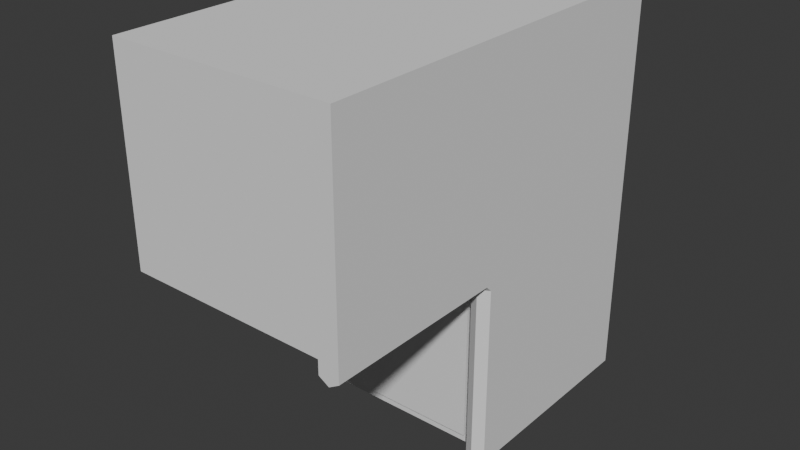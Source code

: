 # Source: kitchenCornerCabinet.blend  (saved by Blender 4.1.24; exported with 4.5.12 LTS)
import bpy
from mathutils import Matrix  # noqa: F401  (used for matrix-valued properties, if any)

bpy.ops.wm.read_factory_settings(use_empty=True)
scene = bpy.context.scene
scene.name = 'Scene'

# ---- collections
col_collection = bpy.data.collections.new('Collection'); scene.collection.children.link(col_collection)

# ---- world
world_world = bpy.data.worlds.new('World'); scene.world = world_world
world_world.use_nodes = True; world_world.node_tree.nodes.clear()
_N = world_world.node_tree.nodes; _L = world_world.node_tree.links
n0 = _N.new('ShaderNodeOutputWorld'); n0.name = 'World Output'; n0.location = (300, 300)
n1 = _N.new('ShaderNodeBackground'); n1.name = 'Background'; n1.location = (10, 300)
n1.inputs[0].default_value = (0.05088, 0.05088, 0.05088, 1.0)
_L.new(n1.outputs[0], n0.inputs[0])
n0.is_active_output = True
world_world.color = (0.05088, 0.05088, 0.05088)
world_world.use_sun_shadow = False
world_world.sun_shadow_jitter_overblur = 0.0

# ---- meshes
me_cube_003 = bpy.data.meshes.new('Cube.003')
me_cube_003.from_pydata([(0.1381, -5.0, 14.52), (0.1381, -5.0, 4.519), (10.14, -5.0, 4.519), (10.14, 5.0, 4.519), (11.14, -5.0, 14.52), (11.14, 5.0, 4.519), (11.14, -5.0, 4.519), (10.14, 4.0, 3.819), (10.14, -5.0, 3.819), (11.14, 4.0, 3.819), (11.14, -5.0, 3.819), (10.64, -5.0, 3.519), (10.64, 4.0, 3.519), (9.638, 4.5, 4.294), (0.6381, 4.5, 4.294), (9.638, -4.5, 4.294), (0.6381, -4.5, 4.294), (9.638, 4.5, 4.744), (0.6381, 4.5, 4.744), (9.638, -4.5, 4.744), (0.6381, -4.5, 4.744), (0.1381, 15.0, -5.481), (0.1381, 5.0, 4.519), (0.1381, 5.0, -5.481), (10.14, 5.0, -5.481), (11.14, 15.0, -5.481), (11.14, 5.0, -5.481), (10.14, 4.3, -5.481), (10.14, 4.3, 3.519), (11.14, 4.3, -5.481), (11.14, 4.3, 3.519), (10.64, 4.0, 3.519), (10.64, 4.0, -5.481), (9.638, 4.775, -4.981), (0.6381, 4.775, -4.981), (9.638, 4.775, 4.019), (0.6381, 4.775, 4.019), (9.638, 5.225, -4.981), (0.6381, 5.225, -4.981), (9.638, 5.225, 4.019), (0.6381, 5.225, 4.019), (11.14, 15.0, 14.52), (10.14, 15.0, -5.481), (10.14, -5.0, 14.52), (0.1381, 15.0, 14.52), (10.14, 15.0, 14.52)], [], [(6, 5, 4), (21, 42, 24, 23), (6, 2, 8, 11, 10), (11, 12, 9, 10), (5, 6, 10, 9), (2, 3, 7, 8), (8, 7, 12, 11), (13, 15, 16, 14), (15, 19, 20, 16), (17, 13, 14, 18), (15, 13, 17, 19), (20, 18, 14, 16), (22, 23, 24, 3), (5, 9, 30), (26, 24, 25), (31, 32, 29, 30), (3, 24, 27, 28), (24, 26, 29, 32, 27), (28, 27, 32, 31), (33, 35, 36, 34), (35, 39, 40, 36), (37, 33, 34, 38), (35, 33, 37, 39), (40, 38, 34, 36), (9, 12, 31, 30), (12, 7, 28, 31), (5, 25, 41), (7, 3, 28), (5, 30, 29, 26), (26, 25, 5), (3, 2, 1, 22), (1, 2, 43, 0), (6, 4, 2), (5, 41, 4), (2, 4, 43), (42, 25, 24), (41, 45, 43, 4), (0, 43, 45, 44), (42, 45, 41, 25), (21, 44, 45, 42)])
_uv = me_cube_003.uv_layers.new(name='UVMap')
_uv.uv.foreach_set('vector', [0.7286, 0.8761, 0.7939, 0.8169, 0.7653, 0.9362, 0.6063, 0.7514, 0.5443, 0.8056, 0.506, 0.7876, 0.4972, 0.6878, 0.7286, 0.8761, 0.7124, 0.8724, 0.7237, 0.8667, 0.7272, 0.8673, 0.7283, 0.8702, 0.7272, 0.8673, 0.7838, 0.805, 0.7866, 0.8129, 0.7283, 0.8702, 0.7939, 0.8169, 0.7286, 0.8761, 0.7283, 0.8702, 0.7866, 0.8129, 0.2369, 0.5673, 0.3365, 0.4403, 0.3429, 0.4509, 0.2558, 0.5579, 0.7237, 0.8667, 0.776, 0.8025, 0.7838, 0.805, 0.7272, 0.8673, 0.7438, 0.9419, 0.7472, 0.7539, 0.9342, 0.7353, 0.9309, 0.9232, 0.7472, 0.7539, 0.734, 0.7418, 0.9441, 0.7246, 0.9342, 0.7353, 0.734, 0.9526, 0.7438, 0.9419, 0.9309, 0.9232, 0.9441, 0.9354, 0.7472, 0.7539, 0.7438, 0.9419, 0.734, 0.9526, 0.734, 0.7418, 0.9441, 0.7246, 0.9441, 0.9354, 0.9309, 0.9232, 0.9342, 0.7353, 0.3989, 0.7643, 0.4972, 0.6878, 0.506, 0.7876, 0.4703, 0.8198, 0.7939, 0.8169, 0.7866, 0.8129, 0.7899, 0.81, 0.8522, 0.7473, 0.8435, 0.7317, 0.9128, 0.7718, 0.7838, 0.805, 0.8405, 0.7474, 0.844, 0.7489, 0.7899, 0.81, 0.7721, 0.7962, 0.8435, 0.7317, 0.8396, 0.7424, 0.7785, 0.7992, 0.8435, 0.7317, 0.8522, 0.7473, 0.844, 0.7489, 0.8405, 0.7474, 0.8396, 0.7424, 0.7785, 0.7992, 0.8396, 0.7424, 0.8405, 0.7474, 0.7838, 0.805, 0.9336, 0.9237, 0.7472, 0.9437, 0.744, 0.7563, 0.9304, 0.7363, 0.7472, 0.9437, 0.734, 0.9587, 0.734, 0.7475, 0.744, 0.7563, 0.9436, 0.9325, 0.9336, 0.9237, 0.9304, 0.7363, 0.9436, 0.7213, 0.7472, 0.9437, 0.9336, 0.9237, 0.9436, 0.9325, 0.734, 0.9587, 0.734, 0.7475, 0.9436, 0.7213, 0.9304, 0.7363, 0.744, 0.7563, 0.7866, 0.8129, 0.7838, 0.805, 0.7838, 0.805, 0.7899, 0.81, 0.7838, 0.805, 0.776, 0.8025, 0.7785, 0.7992, 0.7838, 0.805, 0.7939, 0.8169, 0.9128, 0.7718, 0.8942, 0.9038, 0.3429, 0.4509, 0.3365, 0.4403, 0.3472, 0.4454, 0.7939, 0.8169, 0.7899, 0.81, 0.844, 0.7489, 0.8522, 0.7473, 0.8522, 0.7473, 0.9128, 0.7718, 0.7939, 0.8169, 0.4703, 0.8198, 0.4405, 0.8579, 0.3694, 0.8645, 0.3989, 0.7643, 0.3694, 0.8645, 0.4405, 0.8579, 0.4655, 0.8936, 0.416, 0.9609, 0.7286, 0.8761, 0.7653, 0.9362, 0.7124, 0.8724, 0.7939, 0.8169, 0.8942, 0.9038, 0.7653, 0.9362, 0.7124, 0.8724, 0.7653, 0.9362, 0.7624, 0.9438, 0.92, 0.7678, 0.9128, 0.7718, 0.8435, 0.7317, 0.8942, 0.9038, 0.9026, 0.9113, 0.7624, 0.9438, 0.7653, 0.9362, 0.416, 0.9609, 0.4655, 0.8936, 0.5356, 0.8774, 0.6063, 0.9412, 0.92, 0.7678, 0.9026, 0.9113, 0.8942, 0.9038, 0.9128, 0.7718, 0.6063, 0.7514, 0.6063, 0.9412, 0.5356, 0.8774, 0.5443, 0.8056])
me_cube_003.update()

# ---- objects
ob_cube_001 = bpy.data.objects.new('Cube.001', me_cube_003)

# ---- transforms, parenting, visibility, modifiers, constraints
ob_cube_001.location = (-0.1381, 5.0, -14.52)

# ---- collection membership
col_collection.objects.link(ob_cube_001)

# ---- scene / render settings (as saved in the file)
scene.frame_start = 1; scene.frame_end = 250; scene.frame_set(13)
scene.render.engine = 'BLENDER_EEVEE_NEXT'
scene.cycles.sampling_pattern = 'TABULATED_SOBOL'
scene.eevee.ray_tracing_options.trace_max_roughness = 0.0
bpy.context.view_layer.update()

# ---- added for rendering (the .blend has no active camera and no usable light): camera, sun
cam_auto = bpy.data.cameras.new('AutoCamera')
cam_auto.lens = 50.0
cam_auto.sensor_width = 36.0
cam_auto.clip_end = 1000.0
ob_auto_camera = bpy.data.objects.new('AutoCamera', cam_auto)
scene.collection.objects.link(ob_auto_camera)
ob_auto_camera.location = (33.5787, -23.6944, 12.463)
ob_auto_camera.rotation_euler = (1.09748, -7.21219e-08, 0.694738)
scene.camera = ob_auto_camera
light_auto_sun = bpy.data.lights.new('AutoSun', 'SUN')
light_auto_sun.energy = 3.0
light_auto_sun.angle = 0.0523599
ob_auto_sun = bpy.data.objects.new('AutoSun', light_auto_sun)
scene.collection.objects.link(ob_auto_sun)
ob_auto_sun.rotation_euler = (0.872665, 0.174533, 0.523599)
bpy.context.view_layer.update()
